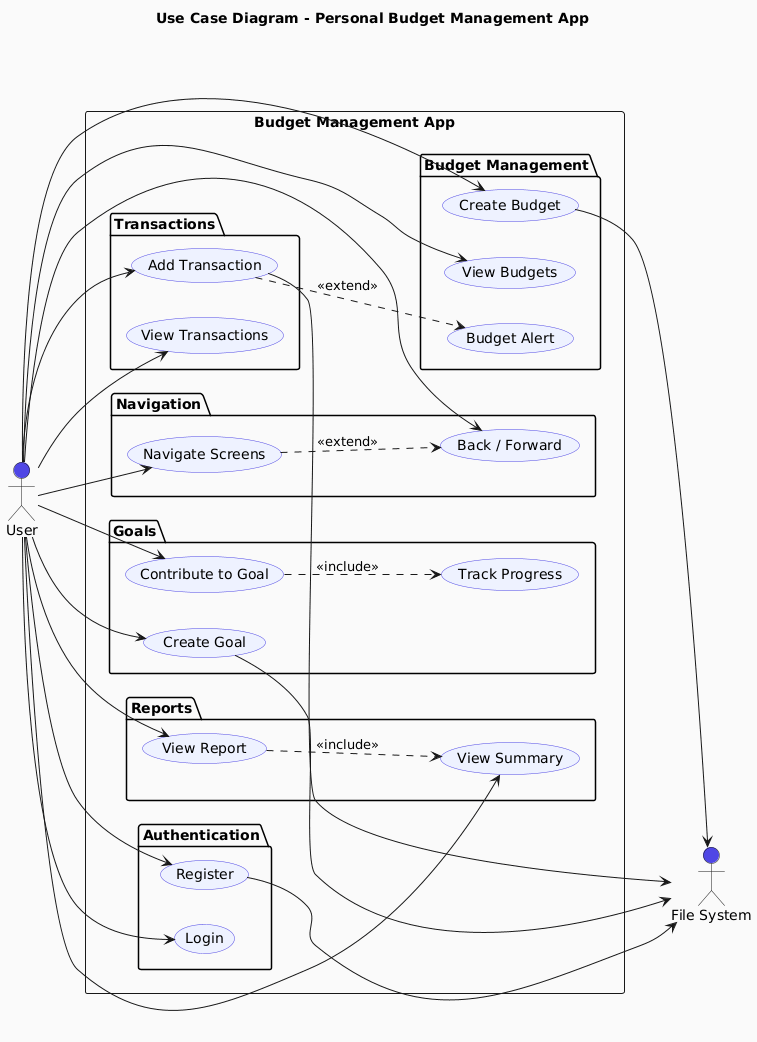

The diagram above was rendered by PlantUML. Its source (embedded in the PNG):
@startuml
skinparam backgroundColor #FAFAFA

skinparam usecase {
  BackgroundColor #EEF2FF
  BorderColor #4F46E5
}

skinparam actor {
  BackgroundColor #4F46E5
}

title Use Case Diagram - Personal Budget Management App

left to right direction

actor "User" as U
actor "File System" as FS

rectangle "Budget Management App" {

  package "Authentication" {
    usecase "Register" as UC1
    usecase "Login" as UC2
  }

  package "Transactions" {
    usecase "Add Transaction" as UC3
    usecase "View Transactions" as UC4
  }

  package "Budget Management" {
    usecase "Create Budget" as UC5
    usecase "View Budgets" as UC6
    usecase "Budget Alert" as UC7
  }

  package "Goals" {
    usecase "Create Goal" as UC8
    usecase "Contribute to Goal" as UC9
    usecase "Track Progress" as UC10
  }

  package "Reports" {
    usecase "View Report" as UC11
    usecase "View Summary" as UC12
  }

  package "Navigation" {
    usecase "Navigate Screens" as UC13
    usecase "Back / Forward" as UC14
  }
}

U --> UC1
U --> UC2
U --> UC3
U --> UC4
U --> UC5
U --> UC6
U --> UC8
U --> UC9
U --> UC11
U --> UC12
U --> UC13
U --> UC14

UC3 ..> UC7 : <<extend>>
UC9 ..> UC10 : <<include>>
UC11 ..> UC12 : <<include>>
UC13 ..> UC14 : <<extend>>

UC1 --> FS
UC3 --> FS
UC5 --> FS
UC8 --> FS
@enduml